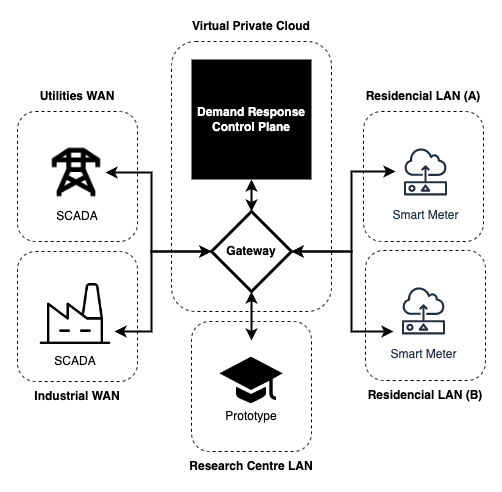

The diagram above was exported from draw.io. Its source (the exported page's mxGraphModel, read from the mxfile embedded in the PNG):
<mxGraphModel dx="1426" dy="914" grid="1" gridSize="10" guides="1" tooltips="1" connect="1" arrows="1" fold="1" page="1" pageScale="1" pageWidth="850" pageHeight="1100" math="0" shadow="0">
  <root>
    <mxCell id="0" />
    <mxCell id="1" parent="0" />
    <mxCell id="QAKREiDzyoAWMPRk6aXs-1" value="" style="rounded=0;whiteSpace=wrap;html=1;labelBackgroundColor=none;labelBorderColor=none;fontFamily=Helvetica;fontSize=12;strokeWidth=2;strokeColor=none;" parent="1" vertex="1">
      <mxGeometry x="10" y="10" width="500" height="490" as="geometry" />
    </mxCell>
    <mxCell id="yYbpiBLe8at0WFxYcZJ7-15" value="" style="rounded=1;whiteSpace=wrap;html=1;dashed=1;" parent="1" vertex="1">
      <mxGeometry x="200" y="330" width="120" height="130" as="geometry" />
    </mxCell>
    <mxCell id="yYbpiBLe8at0WFxYcZJ7-12" value="" style="rounded=1;whiteSpace=wrap;html=1;dashed=1;" parent="1" vertex="1">
      <mxGeometry x="26" y="260" width="120" height="130" as="geometry" />
    </mxCell>
    <mxCell id="yYbpiBLe8at0WFxYcZJ7-10" value="" style="rounded=1;whiteSpace=wrap;html=1;dashed=1;" parent="1" vertex="1">
      <mxGeometry x="26" y="120" width="120" height="130" as="geometry" />
    </mxCell>
    <mxCell id="yYbpiBLe8at0WFxYcZJ7-11" value="&lt;b&gt;Utilities WAN&lt;/b&gt;" style="text;html=1;strokeColor=none;fillColor=none;align=center;verticalAlign=middle;whiteSpace=wrap;rounded=0;" parent="1" vertex="1">
      <mxGeometry x="26" y="90" width="120" height="30" as="geometry" />
    </mxCell>
    <mxCell id="-Y5NvyDXMPTjs02qTUK4-13" value="" style="rounded=1;whiteSpace=wrap;html=1;dashed=1;" parent="1" vertex="1">
      <mxGeometry x="374" y="259" width="120" height="130" as="geometry" />
    </mxCell>
    <mxCell id="-Y5NvyDXMPTjs02qTUK4-14" value="&lt;b&gt;Residencial LAN (B)&lt;/b&gt;" style="text;html=1;strokeColor=none;fillColor=none;align=center;verticalAlign=middle;whiteSpace=wrap;rounded=0;" parent="1" vertex="1">
      <mxGeometry x="374" y="389" width="120" height="30" as="geometry" />
    </mxCell>
    <mxCell id="-Y5NvyDXMPTjs02qTUK4-10" value="" style="rounded=1;whiteSpace=wrap;html=1;dashed=1;" parent="1" vertex="1">
      <mxGeometry x="372" y="120" width="120" height="130" as="geometry" />
    </mxCell>
    <mxCell id="-Y5NvyDXMPTjs02qTUK4-2" value="" style="rounded=1;whiteSpace=wrap;html=1;dashed=1;" parent="1" vertex="1">
      <mxGeometry x="180" y="50" width="160" height="270" as="geometry" />
    </mxCell>
    <mxCell id="-Y5NvyDXMPTjs02qTUK4-8" style="edgeStyle=orthogonalEdgeStyle;rounded=0;orthogonalLoop=1;jettySize=auto;html=1;startArrow=classic;startFill=1;strokeWidth=2;" parent="1" source="-Y5NvyDXMPTjs02qTUK4-1" target="-Y5NvyDXMPTjs02qTUK4-4" edge="1">
      <mxGeometry relative="1" as="geometry" />
    </mxCell>
    <mxCell id="-Y5NvyDXMPTjs02qTUK4-1" value="&lt;b&gt;Gateway&lt;/b&gt;" style="rhombus;whiteSpace=wrap;html=1;strokeWidth=3;" parent="1" vertex="1">
      <mxGeometry x="220" y="220" width="80" height="80" as="geometry" />
    </mxCell>
    <mxCell id="-Y5NvyDXMPTjs02qTUK4-3" value="&lt;b&gt;Virtual Private Cloud&lt;/b&gt;" style="text;html=1;strokeColor=none;fillColor=none;align=center;verticalAlign=middle;whiteSpace=wrap;rounded=0;" parent="1" vertex="1">
      <mxGeometry x="180" y="20" width="160" height="30" as="geometry" />
    </mxCell>
    <mxCell id="-Y5NvyDXMPTjs02qTUK4-4" value="&lt;b&gt;&lt;font color=&quot;#ffffff&quot;&gt;Demand Response Control Plane&lt;/font&gt;&lt;/b&gt;" style="whiteSpace=wrap;html=1;aspect=fixed;strokeWidth=3;fillColor=#000000;strokeColor=none;" parent="1" vertex="1">
      <mxGeometry x="200" y="68" width="120" height="120" as="geometry" />
    </mxCell>
    <mxCell id="-Y5NvyDXMPTjs02qTUK4-7" style="edgeStyle=orthogonalEdgeStyle;rounded=0;orthogonalLoop=1;jettySize=auto;html=1;entryX=1;entryY=0.5;entryDx=0;entryDy=0;startArrow=classic;startFill=1;strokeWidth=2;" parent="1" source="-Y5NvyDXMPTjs02qTUK4-5" target="-Y5NvyDXMPTjs02qTUK4-1" edge="1">
      <mxGeometry relative="1" as="geometry">
        <Array as="points">
          <mxPoint x="360" y="180" />
          <mxPoint x="360" y="260" />
        </Array>
      </mxGeometry>
    </mxCell>
    <mxCell id="-Y5NvyDXMPTjs02qTUK4-5" value="Smart Meter" style="sketch=0;outlineConnect=0;fontColor=#232F3E;gradientColor=none;strokeColor=#232F3E;fillColor=#ffffff;dashed=0;verticalLabelPosition=bottom;verticalAlign=top;align=center;html=1;fontSize=12;fontStyle=0;aspect=fixed;shape=mxgraph.aws4.resourceIcon;resIcon=mxgraph.aws4.sensor;" parent="1" vertex="1">
      <mxGeometry x="404" y="150" width="60" height="60" as="geometry" />
    </mxCell>
    <mxCell id="-Y5NvyDXMPTjs02qTUK4-15" style="edgeStyle=orthogonalEdgeStyle;rounded=0;orthogonalLoop=1;jettySize=auto;html=1;startArrow=classic;startFill=1;strokeWidth=2;" parent="1" source="-Y5NvyDXMPTjs02qTUK4-9" edge="1">
      <mxGeometry relative="1" as="geometry">
        <mxPoint x="300" y="260" as="targetPoint" />
        <Array as="points">
          <mxPoint x="360" y="340" />
          <mxPoint x="360" y="260" />
        </Array>
      </mxGeometry>
    </mxCell>
    <mxCell id="-Y5NvyDXMPTjs02qTUK4-9" value="Smart Meter" style="sketch=0;outlineConnect=0;fontColor=#232F3E;gradientColor=none;strokeColor=#232F3E;fillColor=#ffffff;dashed=0;verticalLabelPosition=bottom;verticalAlign=top;align=center;html=1;fontSize=12;fontStyle=0;aspect=fixed;shape=mxgraph.aws4.resourceIcon;resIcon=mxgraph.aws4.sensor;" parent="1" vertex="1">
      <mxGeometry x="402" y="289" width="60" height="60" as="geometry" />
    </mxCell>
    <mxCell id="-Y5NvyDXMPTjs02qTUK4-11" value="&lt;b&gt;Residencial LAN (A)&lt;/b&gt;" style="text;html=1;strokeColor=none;fillColor=none;align=center;verticalAlign=middle;whiteSpace=wrap;rounded=0;" parent="1" vertex="1">
      <mxGeometry x="372" y="90" width="120" height="30" as="geometry" />
    </mxCell>
    <mxCell id="yYbpiBLe8at0WFxYcZJ7-5" style="edgeStyle=orthogonalEdgeStyle;rounded=0;orthogonalLoop=1;jettySize=auto;html=1;entryX=0;entryY=0.5;entryDx=0;entryDy=0;startArrow=classic;startFill=1;strokeWidth=2;" parent="1" source="yYbpiBLe8at0WFxYcZJ7-1" target="-Y5NvyDXMPTjs02qTUK4-1" edge="1">
      <mxGeometry relative="1" as="geometry">
        <Array as="points">
          <mxPoint x="160" y="340" />
          <mxPoint x="160" y="260" />
        </Array>
      </mxGeometry>
    </mxCell>
    <mxCell id="yYbpiBLe8at0WFxYcZJ7-1" value="" style="shape=image;html=1;verticalAlign=top;verticalLabelPosition=bottom;labelBackgroundColor=#ffffff;imageAspect=0;aspect=fixed;image=https://cdn0.iconfinder.com/data/icons/phosphor-thin-vol-2/256/factory-thin-128.png;fillColor=#E6E6E6;" parent="1" vertex="1">
      <mxGeometry x="45" y="286" width="78" height="78" as="geometry" />
    </mxCell>
    <mxCell id="yYbpiBLe8at0WFxYcZJ7-2" value="SCADA" style="text;html=1;strokeColor=none;fillColor=none;align=center;verticalAlign=middle;whiteSpace=wrap;rounded=0;" parent="1" vertex="1">
      <mxGeometry x="54" y="355" width="60" height="30" as="geometry" />
    </mxCell>
    <mxCell id="yYbpiBLe8at0WFxYcZJ7-9" style="edgeStyle=orthogonalEdgeStyle;rounded=0;orthogonalLoop=1;jettySize=auto;html=1;entryX=0;entryY=0.5;entryDx=0;entryDy=0;startArrow=classic;startFill=1;strokeWidth=2;" parent="1" source="yYbpiBLe8at0WFxYcZJ7-7" target="-Y5NvyDXMPTjs02qTUK4-1" edge="1">
      <mxGeometry relative="1" as="geometry">
        <Array as="points">
          <mxPoint x="160" y="181" />
          <mxPoint x="160" y="260" />
        </Array>
      </mxGeometry>
    </mxCell>
    <mxCell id="yYbpiBLe8at0WFxYcZJ7-7" value="" style="shape=image;html=1;verticalAlign=top;verticalLabelPosition=bottom;labelBackgroundColor=#ffffff;imageAspect=0;aspect=fixed;image=https://cdn3.iconfinder.com/data/icons/energy-and-power-glyph-24-px/24/Electricity_pole_electricity_pylon_power_mast_transmission_pole_utility_pylon-128.png;fillColor=#E6E6E6;" parent="1" vertex="1">
      <mxGeometry x="56" y="152" width="58" height="58" as="geometry" />
    </mxCell>
    <mxCell id="yYbpiBLe8at0WFxYcZJ7-8" value="SCADA" style="text;html=1;strokeColor=none;fillColor=none;align=center;verticalAlign=middle;whiteSpace=wrap;rounded=0;" parent="1" vertex="1">
      <mxGeometry x="56" y="210" width="60" height="30" as="geometry" />
    </mxCell>
    <mxCell id="yYbpiBLe8at0WFxYcZJ7-13" value="&lt;b&gt;Industrial WAN&lt;/b&gt;" style="text;html=1;strokeColor=none;fillColor=none;align=center;verticalAlign=middle;whiteSpace=wrap;rounded=0;" parent="1" vertex="1">
      <mxGeometry x="26" y="390" width="120" height="30" as="geometry" />
    </mxCell>
    <mxCell id="yYbpiBLe8at0WFxYcZJ7-16" style="edgeStyle=orthogonalEdgeStyle;rounded=0;orthogonalLoop=1;jettySize=auto;html=1;startArrow=classic;startFill=1;strokeWidth=2;" parent="1" source="yYbpiBLe8at0WFxYcZJ7-14" target="-Y5NvyDXMPTjs02qTUK4-1" edge="1">
      <mxGeometry relative="1" as="geometry" />
    </mxCell>
    <mxCell id="yYbpiBLe8at0WFxYcZJ7-14" value="" style="shape=image;html=1;verticalAlign=top;verticalLabelPosition=bottom;labelBackgroundColor=#ffffff;imageAspect=0;aspect=fixed;image=https://cdn2.iconfinder.com/data/icons/maki/100/college-128.png;fillColor=#E6E6E6;" parent="1" vertex="1">
      <mxGeometry x="220" y="349" width="80" height="80" as="geometry" />
    </mxCell>
    <mxCell id="yYbpiBLe8at0WFxYcZJ7-17" value="Prototype" style="text;html=1;strokeColor=none;fillColor=none;align=center;verticalAlign=middle;whiteSpace=wrap;rounded=0;" parent="1" vertex="1">
      <mxGeometry x="230" y="410" width="60" height="30" as="geometry" />
    </mxCell>
    <mxCell id="yYbpiBLe8at0WFxYcZJ7-18" value="&lt;b&gt;Research Centre LAN&lt;/b&gt;" style="text;html=1;strokeColor=none;fillColor=none;align=center;verticalAlign=middle;whiteSpace=wrap;rounded=0;" parent="1" vertex="1">
      <mxGeometry x="190" y="460" width="140" height="30" as="geometry" />
    </mxCell>
  </root>
</mxGraphModel>